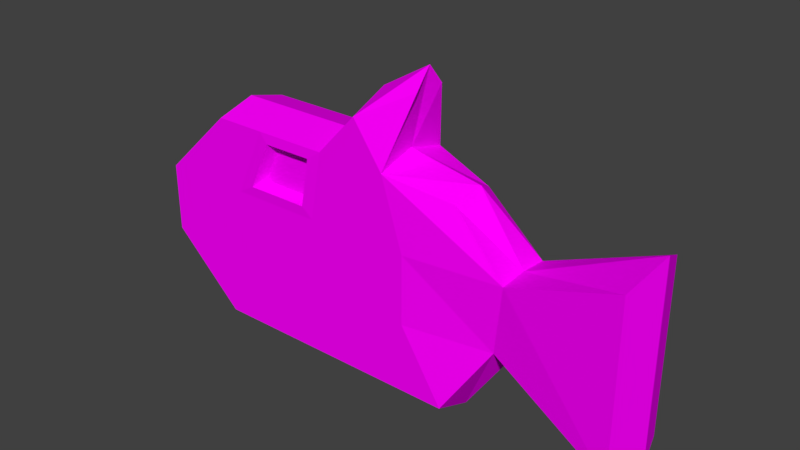 # Source: Fish.blend  (saved by Blender 2.79.0; exported with 4.5.12 LTS)
import bpy
from mathutils import Matrix  # noqa: F401  (used for matrix-valued properties, if any)

bpy.ops.wm.read_factory_settings(use_empty=True)
scene = bpy.context.scene
scene.name = 'Scene'

# ---- collections
col_collection_1 = bpy.data.collections.new('Collection 1'); scene.collection.children.link(col_collection_1)

# ---- images (referenced by path relative to the original .blend; pixels are not part of the script)
import os
ASSET_DIR = os.environ.get("B2B_ASSET_DIR", "")  # directory of the original .blend (textures are referenced by path, not embedded)
HERE = os.path.dirname(os.path.abspath(__file__))  # packed textures are extracted next to this script under _unpacked/

def load_image(name, relpath, width, height, colorspace="sRGB"):
    """Load a texture the original file referenced (path relative to the .blend, or extracted next to this script)."""
    p = next((c for c in (os.path.join(HERE, relpath), os.path.join(ASSET_DIR, relpath)) if relpath and os.path.exists(c)), "")
    if p:
        img = bpy.data.images.load(p, check_existing=True)
        img.name = name
    else:  # same state as the original file: an image datablock whose file is absent (Cycles renders it pink)
        img = bpy.data.images.new(name, width, height)
        img.source = "FILE"
        img.filepath = "//" + (relpath or name)
    img.colorspace_settings.name = colorspace
    return img
img_fish_texture = load_image('Fish_texture', 'Fish_texture.png', 1024, 1024, 'sRGB')

# ---- materials (node trees are filled in below, after node groups)
mat_fish_material = bpy.data.materials.new('Fish_material')
mat_fish_material.alpha_threshold = 0.0
mat_fish_material.roughness = 0.5

# ---- material node trees
mat_fish_material.use_nodes = True; mat_fish_material.node_tree.nodes.clear()
_N = mat_fish_material.node_tree.nodes; _L = mat_fish_material.node_tree.links
n0 = _N.new('ShaderNodeOutputMaterial'); n0.name = 'Material Output'; n0.location = (300, 300)
n1 = _N.new('ShaderNodeBsdfDiffuse'); n1.name = 'Diffuse BSDF'; n1.location = (10, 300)
n2 = _N.new('ShaderNodeTexImage'); n2.name = 'Image Texture'; n2.location = (-256, 299)
n2.width = 140
n2.image = img_fish_texture
_L.new(n1.outputs[0], n0.inputs[0])
_L.new(n2.outputs[0], n1.inputs[0])
n0.is_active_output = True

# ---- world
world_world = bpy.data.worlds.new('World'); scene.world = world_world
world_world.color = (0.05088, 0.05088, 0.05088)
world_world.use_sun_shadow = False
world_world.sun_shadow_jitter_overblur = 0.0
world_world.cycles.sampling_method = 'MANUAL'

# ---- meshes
me_cube = bpy.data.meshes.new('Cube')
me_cube.from_pydata([(-1.0, -1.0, -1.0), (-1.0, -1.0, 1.0), (-1.0, 1.0, -1.0), (-1.0, 1.0, 1.0), (1.0, -1.0, -1.0), (1.0, -0.59, 0.858), (1.0, 1.0, -1.0), (1.0, 0.59, 0.858), (-1.563, -1.0, -0.3333), (-1.563, -1.0, 0.3333), (-1.563, 1.0, 0.3333), (-1.563, 1.0, -0.3333), (1.411, 0.726, 0.3333), (1.342, 0.6259, -0.3333), (1.411, -0.726, 0.3333), (1.342, -0.6259, -0.3333), (2.277, 1.0, 0.729), (2.277, 1.0, -0.9433), (2.277, -1.0, 0.729), (2.277, -1.0, -0.9433), (0.5014, 1.0, -1.0), (0.5014, 1.0, 1.0), (0.5014, -1.0, -1.0), (0.5014, -1.0, 1.0), (0.6698, -1.0, -0.3333), (0.6698, -1.0, 0.3333), (0.6698, 1.0, -0.3333), (0.6698, 1.0, 0.3333), (-0.03716, 1.0, -1.0), (-0.2062, -0.7472, 0.85), (-0.131, -1.0, -0.3333), (-0.2578, -0.7472, 0.4833), (-0.2062, 0.7472, 0.85), (-0.03716, -1.0, -1.0), (-0.131, 1.0, -0.3333), (-0.2578, 0.7472, 0.4833), (0.2702, 1.0, 1.416), (0.6452, 0.41, 1.663), (0.6452, -0.41, 1.663), (0.2702, -1.0, 1.416), (-0.5186, 1.0, -1.0), (-0.5046, -0.7472, 0.85), (-0.8468, -1.0, -0.3333), (-0.6383, -0.7472, 0.4833), (-0.5046, 0.7472, 0.85), (-0.5186, -1.0, -1.0), (-0.8468, 1.0, -0.3333), (-0.6383, 0.7472, 0.4833), (-0.6037, 1.0, 1.0), (-0.03716, 1.0, 1.0), (-0.8468, 1.0, 0.3333), (-0.131, 1.0, 0.3333), (-0.03716, -1.0, 1.0), (-0.131, -1.0, 0.3333), (-0.6037, -1.0, 1.0), (-0.8468, -1.0, 0.3333), (-0.5355, 1.016, 0.9026), (-0.1492, 1.016, 0.9026), (-0.7076, 1.016, 0.4307), (-0.2156, 1.016, 0.4307), (-0.1492, -1.016, 0.9026), (-0.2156, -1.016, 0.4307), (-0.5355, -1.016, 0.9026), (-0.7076, -1.016, 0.4307), (-1.0, 0.0, -1.15), (-1.0, 0.0, 1.107), (1.0, 0.0, -1.15), (1.066, 0.0, 0.9737), (1.411, 0.0, -0.3982), (1.411, 0.0, 0.3542), (-1.563, 0.0, -0.3982), (-1.563, 0.0, 0.3542), (2.37, 0.0, -0.9656), (2.37, 0.0, 0.9217), (0.5014, 0.0, 1.107), (0.5014, 0.0, -1.15), (-0.03716, 0.0, -1.15), (-0.03716, 0.0, 1.107), (0.6452, 0.0, 1.855), (0.2702, 0.0, 1.576), (-0.5186, 0.0, -1.15), (-0.6037, 0.0, 1.107)], [], [(71, 65, 3, 10), (27, 21, 7, 12), (69, 67, 5, 14), (55, 54, 1, 9), (75, 66, 4, 22), (81, 65, 1, 54), (45, 42, 8, 0), (42, 55, 9, 8), (66, 68, 15, 4), (68, 13, 17, 72), (20, 26, 13, 6), (26, 27, 12, 13), (64, 70, 11, 2), (70, 71, 10, 11), (72, 73, 18, 19), (69, 14, 18, 73), (14, 15, 19, 18), (13, 12, 16, 17), (34, 51, 27, 26), (28, 34, 26, 20), (15, 14, 25, 24), (4, 15, 24, 22), (67, 74, 23, 5), (76, 75, 22, 33), (14, 5, 23, 25), (51, 49, 21, 27), (47, 44, 32, 35), (80, 76, 33, 45), (40, 46, 34, 28), (46, 50, 51, 34), (24, 25, 53, 30), (22, 24, 30, 33), (21, 49, 36, 37), (25, 23, 52, 53), (78, 79, 39, 38), (74, 21, 37, 78), (77, 52, 39, 79), (52, 23, 38, 39), (11, 10, 50, 46), (2, 11, 46, 40), (64, 80, 45, 0), (10, 3, 48, 50), (30, 53, 55, 42), (33, 30, 42, 45), (77, 81, 54, 52), (31, 29, 41, 43), (57, 56, 48, 49), (58, 59, 51, 50), (59, 57, 49, 51), (60, 61, 53, 52), (62, 60, 52, 54), (61, 63, 55, 53), (56, 58, 50, 48), (63, 62, 54, 55), (32, 44, 56, 57), (47, 35, 59, 58), (35, 32, 57, 59), (29, 31, 61, 60), (41, 29, 60, 62), (31, 43, 63, 61), (44, 47, 58, 56), (43, 41, 62, 63), (49, 48, 81, 77), (2, 40, 80, 64), (49, 77, 79, 36), (23, 74, 78, 38), (37, 36, 79, 78), (40, 28, 76, 80), (28, 20, 75, 76), (7, 21, 74, 67), (12, 69, 73, 16), (17, 16, 73, 72), (8, 9, 71, 70), (0, 8, 70, 64), (15, 68, 72, 19), (6, 13, 68, 66), (48, 3, 65, 81), (20, 6, 66, 75), (12, 7, 67, 69), (9, 1, 65, 71)])
_uv = me_cube.uv_layers.new(name='UVMap')
_uv.uv.foreach_set('vector', [0.6155, 0.6171, 0.4982, 0.6171, 0.5112, 0.4894, 0.618, 0.4894, 0.5218, 0.2846, 0.6086, 0.2631, 0.5911, 0.3294, 0.5224, 0.3809, 0.7629, 0.348, 0.6964, 0.348, 0.7132, 0.2727, 0.7655, 0.2553, 0.1744, 0.09125, 0.08768, 0.1222, 0.08763, 0.07171, 0.1743, 0.0, 0.1302, 0.5513, 0.1302, 0.4894, 0.2604, 0.4939, 0.2604, 0.5558, 0.7588, 0.6171, 0.7073, 0.6171, 0.7084, 0.4894, 0.7598, 0.4894, 0.348, 0.1331, 0.2612, 0.09125, 0.2611, 4.565e-08, 0.3479, 0.07171, 0.2612, 0.09125, 0.1744, 0.09125, 0.1743, 0.0, 0.2611, 4.565e-08, 0.8459, 0.1276, 0.9542, 0.1276, 0.9601, 0.2075, 0.8648, 0.2553, 0.8351, 0.1276, 0.8459, 0.2075, 0.7089, 0.2553, 0.6964, 0.1276, 0.3483, 0.2631, 0.435, 0.2846, 0.4359, 0.3727, 0.3482, 0.3267, 0.435, 0.2846, 0.5218, 0.2846, 0.5224, 0.3809, 0.4359, 0.3727, 0.1302, 0.7376, 0.1302, 0.8299, 2.328e-08, 0.8319, 3.104e-08, 0.7421, 0.7073, 0.6171, 0.6155, 0.6171, 0.618, 0.4894, 0.6994, 0.4894, 0.4979, 0.6171, 0.2604, 0.6171, 0.2877, 0.4894, 0.4982, 0.4894, 0.9522, 0.6173, 0.9518, 0.71, 0.8433, 0.7447, 0.8333, 0.617, 0.174, 0.3809, 0.2605, 0.3727, 0.341, 0.4894, 0.1233, 0.4894, 0.4359, 0.3727, 0.5224, 0.3809, 0.5731, 0.4894, 0.3554, 0.4894, 0.4351, 0.1825, 0.5219, 0.1825, 0.5218, 0.2846, 0.435, 0.2846, 0.3483, 0.1945, 0.4351, 0.1825, 0.435, 0.2846, 0.3483, 0.2631, 0.2605, 0.3727, 0.174, 0.3809, 0.1746, 0.2846, 0.2614, 0.2846, 0.3482, 0.3267, 0.2605, 0.3727, 0.2614, 0.2846, 0.3481, 0.2631, 0.4569, 0.8718, 0.5315, 0.8724, 0.5294, 1.0, 0.4637, 0.9471, 0.1302, 0.6181, 0.1302, 0.5513, 0.2604, 0.5558, 0.2604, 0.6226, 0.174, 0.3809, 0.1053, 0.3294, 0.08783, 0.2631, 0.1746, 0.2846, 0.5219, 0.1825, 0.6086, 0.1945, 0.6086, 0.2631, 0.5218, 0.2846, 0.7655, 0.3103, 0.8132, 0.3273, 0.8132, 0.3654, 0.7655, 0.3589, 0.1302, 0.6778, 0.1302, 0.6181, 0.2604, 0.6226, 0.2604, 0.6823, 0.3484, 0.1331, 0.4352, 0.09125, 0.4351, 0.1825, 0.3483, 0.1945, 0.4352, 0.09125, 0.522, 0.09125, 0.5219, 0.1825, 0.4351, 0.1825, 0.2614, 0.2846, 0.1746, 0.2846, 0.1745, 0.1825, 0.2613, 0.1825, 0.3481, 0.2631, 0.2614, 0.2846, 0.2613, 0.1825, 0.3481, 0.1945, 0.6086, 0.2631, 0.6086, 0.1945, 0.6627, 0.2336, 0.6964, 0.2853, 0.1746, 0.2846, 0.08783, 0.2631, 0.08775, 0.1945, 0.1745, 0.1825, 0.9981, 0.6171, 0.9522, 0.6171, 0.9538, 0.4894, 1.0, 0.5647, 0.3594, 0.8724, 0.3728, 1.0, 0.2845, 0.9247, 0.2604, 0.8724, 0.4439, 0.8724, 0.4569, 1.0, 0.3923, 1.0, 0.3728, 0.8724, 0.08775, 0.1945, 0.08783, 0.2631, 0.0, 0.2853, 0.03371, 0.2336, 0.4353, 3.043e-08, 0.5221, 0.0, 0.522, 0.09125, 0.4352, 0.09125, 0.3485, 0.07171, 0.4353, 3.043e-08, 0.4352, 0.09125, 0.3484, 0.1331, 0.1302, 0.7376, 0.1302, 0.6778, 0.2604, 0.6823, 0.2604, 0.7421, 0.5221, 0.0, 0.6088, 0.07171, 0.6087, 0.1222, 0.522, 0.09125, 0.2613, 0.1825, 0.1745, 0.1825, 0.1744, 0.09125, 0.2612, 0.09125, 0.3481, 0.1945, 0.2613, 0.1825, 0.2612, 0.09125, 0.348, 0.1331, 0.8323, 0.6171, 0.7588, 0.6171, 0.7598, 0.4894, 0.8333, 0.4894, 0.8132, 0.3038, 0.7655, 0.3103, 0.7655, 0.2723, 0.8132, 0.2553, 0.5959, 0.1801, 0.596, 0.1308, 0.6087, 0.1222, 0.6086, 0.1945, 0.5346, 0.1089, 0.5345, 0.1716, 0.5219, 0.1825, 0.522, 0.09125, 0.5345, 0.1716, 0.5959, 0.1801, 0.6086, 0.1945, 0.5219, 0.1825, 0.1005, 0.1801, 0.1619, 0.1716, 0.1745, 0.1825, 0.08775, 0.1945, 0.1004, 0.1308, 0.1005, 0.1801, 0.08775, 0.1945, 0.08768, 0.1222, 0.1619, 0.1716, 0.1618, 0.1089, 0.1744, 0.09125, 0.1745, 0.1825, 0.596, 0.1308, 0.5346, 0.1089, 0.522, 0.09125, 0.6087, 0.1222, 0.1618, 0.1089, 0.1004, 0.1308, 0.08768, 0.1222, 0.1744, 0.09125, 0.6716, 0.7871, 0.6716, 0.7501, 0.7066, 0.7447, 0.7066, 0.7926, 0.6366, 0.753, 0.6366, 0.8014, 0.6016, 0.8073, 0.6016, 0.7447, 0.6716, 0.7491, 0.6716, 0.7953, 0.6366, 0.8041, 0.6366, 0.7447, 0.7655, 0.4798, 0.7655, 0.4337, 0.8005, 0.4292, 0.8005, 0.4887, 0.6964, 0.4832, 0.6964, 0.4461, 0.7314, 0.4406, 0.7314, 0.4886, 0.5665, 0.8014, 0.5665, 0.753, 0.6016, 0.7447, 0.6016, 0.8073, 0.5315, 0.8031, 0.5315, 0.7535, 0.5665, 0.7447, 0.5665, 0.8086, 0.8005, 0.3741, 0.8005, 0.4238, 0.7655, 0.4292, 0.7655, 0.3654, 0.8333, 0.7447, 0.7598, 0.7447, 0.7588, 0.6171, 0.8323, 0.6171, 3.104e-08, 0.7421, 1.552e-08, 0.6823, 0.1302, 0.6778, 0.1302, 0.7376, 0.4569, 0.7447, 0.4439, 0.8724, 0.3728, 0.8724, 0.3923, 0.7447, 0.3728, 0.7447, 0.3594, 0.8724, 0.2604, 0.8724, 0.2845, 0.82, 1.0, 0.6694, 0.9538, 0.7447, 0.9522, 0.6171, 0.9981, 0.6171, 1.552e-08, 0.6823, 1.552e-08, 0.6226, 0.1302, 0.6181, 0.1302, 0.6778, 1.552e-08, 0.6226, 0.0, 0.5558, 0.1302, 0.5513, 0.1302, 0.6181, 0.465, 0.7965, 0.5315, 0.7447, 0.5315, 0.8724, 0.4569, 0.8718, 0.9522, 0.5246, 0.9522, 0.6173, 0.8333, 0.617, 0.8439, 0.4894, 0.4982, 0.7447, 0.2877, 0.7447, 0.2604, 0.6171, 0.4979, 0.6171, 0.6994, 0.7447, 0.618, 0.7447, 0.6155, 0.6171, 0.7073, 0.6171, 0.2604, 0.7421, 0.2604, 0.8319, 0.1302, 0.8299, 0.1302, 0.7376, 0.8459, 0.04776, 0.8351, 0.1276, 0.6964, 0.1276, 0.7089, 0.0, 0.8648, 0.0, 0.9601, 0.04776, 0.9542, 0.1276, 0.8459, 0.1276, 0.7598, 0.7447, 0.7084, 0.7447, 0.7073, 0.6171, 0.7588, 0.6171, 0.0, 0.5558, 0.0, 0.4939, 0.1302, 0.4894, 0.1302, 0.5513, 0.7655, 0.4406, 0.7132, 0.4233, 0.6964, 0.348, 0.7629, 0.348, 0.618, 0.7447, 0.5112, 0.7447, 0.4982, 0.6171, 0.6155, 0.6171])
me_cube.materials.append(mat_fish_material)
me_cube.use_remesh_preserve_volume = False
me_cube.use_remesh_preserve_attributes = False
me_cube.use_mirror_vertex_groups = False
me_cube.use_paint_bone_selection = False
me_cube.use_paint_mask = True
me_cube.update()

# ---- objects
ob_cube = bpy.data.objects.new('Cube', me_cube)

# ---- transforms, parenting, visibility, modifiers, constraints
ob_cube.location = (0.0, 0.0, 0.0)
ob_cube.scale = (0.1812, 0.05516, 0.144)
ob_cube.lineart.crease_threshold = 0.0

# ---- collection membership
col_collection_1.objects.link(ob_cube)

# ---- scene / render settings (as saved in the file)
scene.frame_start = 1; scene.frame_end = 250; scene.frame_set(1)
scene.render.engine = 'CYCLES'
scene.render.fps = 30
scene.render.dither_intensity = 0.0
scene.cycles.use_denoising = False
scene.cycles.samples = 128
scene.cycles.sampling_pattern = 'TABULATED_SOBOL'
scene.cycles.light_sampling_threshold = 0.0
scene.cycles.use_adaptive_sampling = False
scene.cycles.use_light_tree = False
scene.cycles.blur_glossy = 0.0
scene.cycles.sample_clamp_indirect = 0.0
scene.view_settings.view_transform = 'Standard'
bpy.context.view_layer.update()

# ---- added for rendering (the .blend has no active camera and no usable light): camera, sun
cam_auto = bpy.data.cameras.new('AutoCamera')
cam_auto.lens = 50.0
cam_auto.sensor_width = 36.0
cam_auto.clip_end = 1000.0
ob_auto_camera = bpy.data.objects.new('AutoCamera', cam_auto)
scene.collection.objects.link(ob_auto_camera)
ob_auto_camera.location = (0.851501, -0.933996, 0.673393)
ob_auto_camera.rotation_euler = (1.09748, -7.21219e-08, 0.694738)
scene.camera = ob_auto_camera
light_auto_sun = bpy.data.lights.new('AutoSun', 'SUN')
light_auto_sun.energy = 3.0
light_auto_sun.angle = 0.0523599
ob_auto_sun = bpy.data.objects.new('AutoSun', light_auto_sun)
scene.collection.objects.link(ob_auto_sun)
ob_auto_sun.rotation_euler = (0.872665, 0.174533, 0.523599)
bpy.context.view_layer.update()
